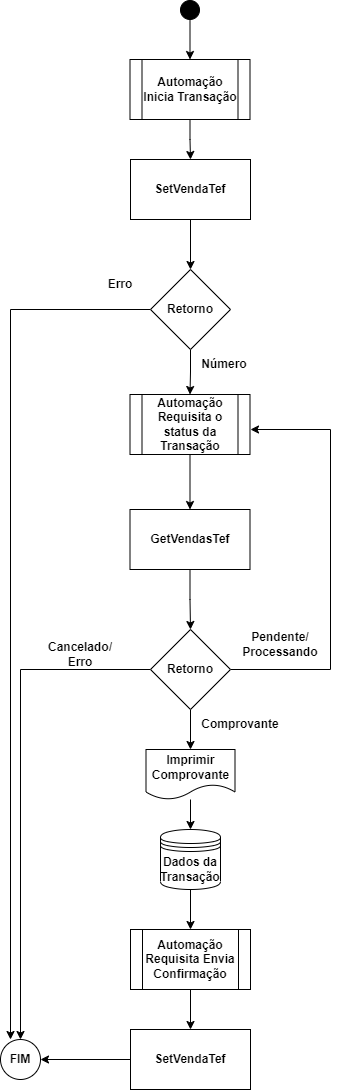

The diagram above was exported from draw.io. Its source (the exported page's mxGraphModel, read from the mxfile embedded in the PNG):
<mxGraphModel dx="1050" dy="590" grid="1" gridSize="10" guides="1" tooltips="1" connect="1" arrows="1" fold="1" page="1" pageScale="1" pageWidth="827" pageHeight="1169" math="0" shadow="0">
  <root>
    <mxCell id="0" />
    <mxCell id="1" parent="0" />
    <mxCell id="MTjApUSn8xLptQE-PXsB-19" style="edgeStyle=orthogonalEdgeStyle;rounded=0;orthogonalLoop=1;jettySize=auto;html=1;entryX=0.5;entryY=0;entryDx=0;entryDy=0;" edge="1" parent="1" source="MTjApUSn8xLptQE-PXsB-3" target="MTjApUSn8xLptQE-PXsB-5">
      <mxGeometry relative="1" as="geometry" />
    </mxCell>
    <mxCell id="MTjApUSn8xLptQE-PXsB-3" value="" style="ellipse;whiteSpace=wrap;html=1;aspect=fixed;fillColor=#000000;" vertex="1" parent="1">
      <mxGeometry x="400" y="41" width="19" height="19" as="geometry" />
    </mxCell>
    <mxCell id="MTjApUSn8xLptQE-PXsB-21" style="edgeStyle=orthogonalEdgeStyle;rounded=0;orthogonalLoop=1;jettySize=auto;html=1;entryX=0.5;entryY=0;entryDx=0;entryDy=0;" edge="1" parent="1" source="MTjApUSn8xLptQE-PXsB-4" target="MTjApUSn8xLptQE-PXsB-6">
      <mxGeometry relative="1" as="geometry" />
    </mxCell>
    <mxCell id="MTjApUSn8xLptQE-PXsB-4" value="SetVendaTef" style="rounded=0;whiteSpace=wrap;html=1;fontStyle=1" vertex="1" parent="1">
      <mxGeometry x="350" y="200" width="120" height="60" as="geometry" />
    </mxCell>
    <mxCell id="MTjApUSn8xLptQE-PXsB-20" style="edgeStyle=orthogonalEdgeStyle;rounded=0;orthogonalLoop=1;jettySize=auto;html=1;entryX=0.5;entryY=0;entryDx=0;entryDy=0;" edge="1" parent="1" source="MTjApUSn8xLptQE-PXsB-5" target="MTjApUSn8xLptQE-PXsB-4">
      <mxGeometry relative="1" as="geometry" />
    </mxCell>
    <mxCell id="MTjApUSn8xLptQE-PXsB-5" value="Automação Inicia Transação" style="shape=process;whiteSpace=wrap;html=1;backgroundOutline=1;fontStyle=1" vertex="1" parent="1">
      <mxGeometry x="349.5" y="100" width="120" height="60" as="geometry" />
    </mxCell>
    <mxCell id="MTjApUSn8xLptQE-PXsB-22" style="edgeStyle=orthogonalEdgeStyle;rounded=0;orthogonalLoop=1;jettySize=auto;html=1;entryX=0.5;entryY=0;entryDx=0;entryDy=0;" edge="1" parent="1" source="MTjApUSn8xLptQE-PXsB-6" target="MTjApUSn8xLptQE-PXsB-11">
      <mxGeometry relative="1" as="geometry" />
    </mxCell>
    <mxCell id="MTjApUSn8xLptQE-PXsB-39" style="edgeStyle=orthogonalEdgeStyle;rounded=0;orthogonalLoop=1;jettySize=auto;html=1;entryX=0.25;entryY=0;entryDx=0;entryDy=0;entryPerimeter=0;" edge="1" parent="1" source="MTjApUSn8xLptQE-PXsB-6" target="MTjApUSn8xLptQE-PXsB-12">
      <mxGeometry relative="1" as="geometry">
        <mxPoint x="240" y="840" as="targetPoint" />
      </mxGeometry>
    </mxCell>
    <mxCell id="MTjApUSn8xLptQE-PXsB-6" value="Retorno" style="rhombus;whiteSpace=wrap;html=1;fontStyle=1" vertex="1" parent="1">
      <mxGeometry x="370" y="310" width="80" height="80" as="geometry" />
    </mxCell>
    <mxCell id="MTjApUSn8xLptQE-PXsB-35" style="edgeStyle=orthogonalEdgeStyle;rounded=0;orthogonalLoop=1;jettySize=auto;html=1;" edge="1" parent="1" source="MTjApUSn8xLptQE-PXsB-7">
      <mxGeometry relative="1" as="geometry">
        <mxPoint x="260" y="1100" as="targetPoint" />
      </mxGeometry>
    </mxCell>
    <mxCell id="MTjApUSn8xLptQE-PXsB-7" value="SetVendaTef" style="rounded=0;whiteSpace=wrap;html=1;fontStyle=1" vertex="1" parent="1">
      <mxGeometry x="350" y="1070" width="120" height="60" as="geometry" />
    </mxCell>
    <mxCell id="MTjApUSn8xLptQE-PXsB-24" style="edgeStyle=orthogonalEdgeStyle;rounded=0;orthogonalLoop=1;jettySize=auto;html=1;entryX=0.5;entryY=0;entryDx=0;entryDy=0;" edge="1" parent="1" source="MTjApUSn8xLptQE-PXsB-8" target="MTjApUSn8xLptQE-PXsB-13">
      <mxGeometry relative="1" as="geometry" />
    </mxCell>
    <mxCell id="MTjApUSn8xLptQE-PXsB-8" value="GetVendasTef" style="rounded=0;whiteSpace=wrap;html=1;fontStyle=1" vertex="1" parent="1">
      <mxGeometry x="349.5" y="550" width="120" height="60" as="geometry" />
    </mxCell>
    <mxCell id="MTjApUSn8xLptQE-PXsB-9" value="Número" style="text;html=1;strokeColor=none;fillColor=none;align=center;verticalAlign=middle;whiteSpace=wrap;rounded=0;fontStyle=1" vertex="1" parent="1">
      <mxGeometry x="414" y="390" width="60" height="30" as="geometry" />
    </mxCell>
    <mxCell id="MTjApUSn8xLptQE-PXsB-10" value="Erro" style="text;html=1;strokeColor=none;fillColor=none;align=center;verticalAlign=middle;whiteSpace=wrap;rounded=0;fontStyle=1" vertex="1" parent="1">
      <mxGeometry x="310" y="310" width="60" height="30" as="geometry" />
    </mxCell>
    <mxCell id="MTjApUSn8xLptQE-PXsB-23" value="" style="edgeStyle=orthogonalEdgeStyle;rounded=0;orthogonalLoop=1;jettySize=auto;html=1;" edge="1" parent="1" source="MTjApUSn8xLptQE-PXsB-11" target="MTjApUSn8xLptQE-PXsB-8">
      <mxGeometry relative="1" as="geometry" />
    </mxCell>
    <mxCell id="MTjApUSn8xLptQE-PXsB-11" value="Automação Requisita o status da Transação" style="shape=process;whiteSpace=wrap;html=1;backgroundOutline=1;fontStyle=1" vertex="1" parent="1">
      <mxGeometry x="349.5" y="435" width="120" height="60" as="geometry" />
    </mxCell>
    <mxCell id="MTjApUSn8xLptQE-PXsB-12" value="FIM" style="ellipse;whiteSpace=wrap;html=1;aspect=fixed;fontStyle=1" vertex="1" parent="1">
      <mxGeometry x="220" y="1080" width="40" height="40" as="geometry" />
    </mxCell>
    <mxCell id="MTjApUSn8xLptQE-PXsB-26" style="edgeStyle=orthogonalEdgeStyle;rounded=0;orthogonalLoop=1;jettySize=auto;html=1;exitX=1;exitY=0.5;exitDx=0;exitDy=0;" edge="1" parent="1" source="MTjApUSn8xLptQE-PXsB-13">
      <mxGeometry relative="1" as="geometry">
        <mxPoint x="470" y="470" as="targetPoint" />
        <Array as="points">
          <mxPoint x="550" y="710" />
          <mxPoint x="550" y="470" />
        </Array>
      </mxGeometry>
    </mxCell>
    <mxCell id="MTjApUSn8xLptQE-PXsB-28" style="edgeStyle=orthogonalEdgeStyle;rounded=0;orthogonalLoop=1;jettySize=auto;html=1;exitX=0.5;exitY=1;exitDx=0;exitDy=0;entryX=0.5;entryY=0;entryDx=0;entryDy=0;" edge="1" parent="1" source="MTjApUSn8xLptQE-PXsB-13" target="MTjApUSn8xLptQE-PXsB-27">
      <mxGeometry relative="1" as="geometry" />
    </mxCell>
    <mxCell id="MTjApUSn8xLptQE-PXsB-38" style="edgeStyle=orthogonalEdgeStyle;rounded=0;orthogonalLoop=1;jettySize=auto;html=1;entryX=0.5;entryY=0;entryDx=0;entryDy=0;" edge="1" parent="1" source="MTjApUSn8xLptQE-PXsB-13" target="MTjApUSn8xLptQE-PXsB-12">
      <mxGeometry relative="1" as="geometry" />
    </mxCell>
    <mxCell id="MTjApUSn8xLptQE-PXsB-13" value="Retorno" style="rhombus;whiteSpace=wrap;html=1;fontStyle=1" vertex="1" parent="1">
      <mxGeometry x="370" y="670" width="80" height="80" as="geometry" />
    </mxCell>
    <mxCell id="MTjApUSn8xLptQE-PXsB-14" value="Pendente/&lt;br&gt;Processando" style="text;html=1;strokeColor=none;fillColor=none;align=center;verticalAlign=middle;whiteSpace=wrap;rounded=0;fontStyle=1" vertex="1" parent="1">
      <mxGeometry x="469.5" y="670" width="60" height="30" as="geometry" />
    </mxCell>
    <mxCell id="MTjApUSn8xLptQE-PXsB-15" value="Cancelado/&lt;br&gt;Erro" style="text;html=1;strokeColor=none;fillColor=none;align=center;verticalAlign=middle;whiteSpace=wrap;rounded=0;fontStyle=1" vertex="1" parent="1">
      <mxGeometry x="270" y="680" width="60" height="30" as="geometry" />
    </mxCell>
    <mxCell id="MTjApUSn8xLptQE-PXsB-16" value="Comprovante" style="text;html=1;strokeColor=none;fillColor=none;align=center;verticalAlign=middle;whiteSpace=wrap;rounded=0;fontStyle=1" vertex="1" parent="1">
      <mxGeometry x="430" y="750" width="60" height="30" as="geometry" />
    </mxCell>
    <mxCell id="MTjApUSn8xLptQE-PXsB-32" style="edgeStyle=orthogonalEdgeStyle;rounded=0;orthogonalLoop=1;jettySize=auto;html=1;entryX=0.5;entryY=0;entryDx=0;entryDy=0;" edge="1" parent="1" source="MTjApUSn8xLptQE-PXsB-27" target="MTjApUSn8xLptQE-PXsB-31">
      <mxGeometry relative="1" as="geometry" />
    </mxCell>
    <mxCell id="MTjApUSn8xLptQE-PXsB-27" value="Imprimir Comprovante" style="shape=document;whiteSpace=wrap;html=1;boundedLbl=1;fontStyle=1" vertex="1" parent="1">
      <mxGeometry x="365.5" y="790" width="89" height="50" as="geometry" />
    </mxCell>
    <mxCell id="MTjApUSn8xLptQE-PXsB-34" style="edgeStyle=orthogonalEdgeStyle;rounded=0;orthogonalLoop=1;jettySize=auto;html=1;entryX=0.5;entryY=0;entryDx=0;entryDy=0;" edge="1" parent="1" source="MTjApUSn8xLptQE-PXsB-29" target="MTjApUSn8xLptQE-PXsB-7">
      <mxGeometry relative="1" as="geometry" />
    </mxCell>
    <mxCell id="MTjApUSn8xLptQE-PXsB-29" value="Automação Requisita Envia Confirmação" style="shape=process;whiteSpace=wrap;html=1;backgroundOutline=1;fontStyle=1" vertex="1" parent="1">
      <mxGeometry x="350" y="970" width="120" height="60" as="geometry" />
    </mxCell>
    <mxCell id="MTjApUSn8xLptQE-PXsB-33" value="" style="edgeStyle=orthogonalEdgeStyle;rounded=0;orthogonalLoop=1;jettySize=auto;html=1;" edge="1" parent="1" source="MTjApUSn8xLptQE-PXsB-31" target="MTjApUSn8xLptQE-PXsB-29">
      <mxGeometry relative="1" as="geometry" />
    </mxCell>
    <mxCell id="MTjApUSn8xLptQE-PXsB-31" value="Dados da Transação" style="shape=datastore;whiteSpace=wrap;html=1;fontStyle=1" vertex="1" parent="1">
      <mxGeometry x="380" y="870" width="60" height="60" as="geometry" />
    </mxCell>
  </root>
</mxGraphModel>